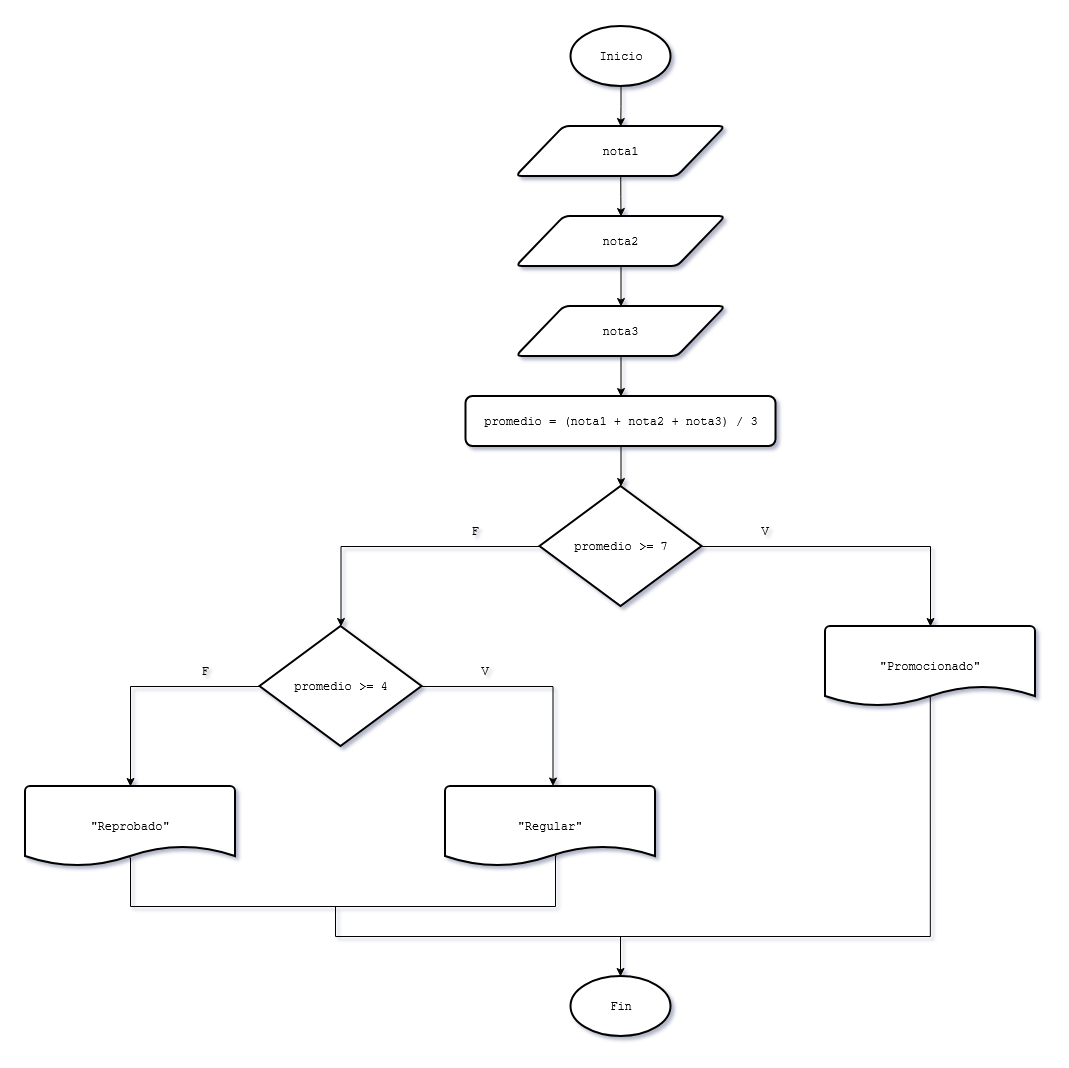

The diagram above was exported from draw.io. Its source (the exported page's mxGraphModel, read from the mxfile embedded in the PNG):
<mxGraphModel dx="2215" dy="625" grid="1" gridSize="10" guides="1" tooltips="1" connect="1" arrows="1" fold="1" page="1" pageScale="1" pageWidth="827" pageHeight="1169" math="0" shadow="0">
  <root>
    <mxCell id="pXm7J7mpjSl5JJO6K1sS-0" />
    <mxCell id="pXm7J7mpjSl5JJO6K1sS-1" parent="pXm7J7mpjSl5JJO6K1sS-0" />
    <mxCell id="pXm7J7mpjSl5JJO6K1sS-2" edge="1" parent="pXm7J7mpjSl5JJO6K1sS-1" source="pXm7J7mpjSl5JJO6K1sS-3" style="edgeStyle=orthogonalEdgeStyle;rounded=0;orthogonalLoop=1;jettySize=auto;html=1;exitX=0.5;exitY=1;exitDx=0;exitDy=0;exitPerimeter=0;entryX=0.5;entryY=0;entryDx=0;entryDy=0;" target="pXm7J7mpjSl5JJO6K1sS-15">
      <mxGeometry relative="1" as="geometry" />
    </mxCell>
    <mxCell id="pXm7J7mpjSl5JJO6K1sS-3" parent="pXm7J7mpjSl5JJO6K1sS-1" style="strokeWidth=2;html=1;shape=mxgraph.flowchart.start_1;whiteSpace=wrap;" value="&lt;font face=&quot;Courier New&quot;&gt;Inicio&lt;/font&gt;" vertex="1">
      <mxGeometry height="60" width="100" x="305.5" y="100" as="geometry" />
    </mxCell>
    <mxCell id="pXm7J7mpjSl5JJO6K1sS-4" parent="pXm7J7mpjSl5JJO6K1sS-1" style="strokeWidth=2;html=1;shape=mxgraph.flowchart.start_1;whiteSpace=wrap;" value="&lt;font face=&quot;Courier New&quot;&gt;Fin&lt;/font&gt;" vertex="1">
      <mxGeometry height="60" width="100" x="305.5" y="1050" as="geometry" />
    </mxCell>
    <mxCell id="pXm7J7mpjSl5JJO6K1sS-6" parent="pXm7J7mpjSl5JJO6K1sS-1" style="strokeWidth=2;html=1;shape=mxgraph.flowchart.document2;whiteSpace=wrap;size=0.25;" value="&lt;font face=&quot;Courier New&quot;&gt;&quot;Regular&quot;&lt;/font&gt;" vertex="1">
      <mxGeometry height="80" width="210" x="180" y="860" as="geometry" />
    </mxCell>
    <mxCell id="pXm7J7mpjSl5JJO6K1sS-7" edge="1" parent="pXm7J7mpjSl5JJO6K1sS-1" source="pXm7J7mpjSl5JJO6K1sS-9" style="edgeStyle=orthogonalEdgeStyle;rounded=0;orthogonalLoop=1;jettySize=auto;html=1;exitX=1;exitY=0.5;exitDx=0;exitDy=0;entryX=0.512;entryY=-0.006;entryDx=0;entryDy=0;entryPerimeter=0;exitPerimeter=0;" target="pXm7J7mpjSl5JJO6K1sS-6">
      <mxGeometry relative="1" as="geometry">
        <mxPoint x="144" y="1040" as="sourcePoint" />
      </mxGeometry>
    </mxCell>
    <mxCell id="pXm7J7mpjSl5JJO6K1sS-8" edge="1" parent="pXm7J7mpjSl5JJO6K1sS-1" source="pXm7J7mpjSl5JJO6K1sS-9" style="edgeStyle=orthogonalEdgeStyle;rounded=0;orthogonalLoop=1;jettySize=auto;html=1;exitX=0;exitY=0.5;exitDx=0;exitDy=0;exitPerimeter=0;" target="pXm7J7mpjSl5JJO6K1sS-16">
      <mxGeometry relative="1" as="geometry" />
    </mxCell>
    <mxCell id="pXm7J7mpjSl5JJO6K1sS-9" parent="pXm7J7mpjSl5JJO6K1sS-1" style="strokeWidth=2;html=1;shape=mxgraph.flowchart.decision;whiteSpace=wrap;" value="&lt;font face=&quot;Courier New&quot;&gt;promedio &amp;gt;= 4&lt;/font&gt;" vertex="1">
      <mxGeometry height="120" width="162" x="-5.5" y="700" as="geometry" />
    </mxCell>
    <mxCell id="pXm7J7mpjSl5JJO6K1sS-11" parent="pXm7J7mpjSl5JJO6K1sS-1" style="text;html=1;whiteSpace=wrap;strokeColor=none;fillColor=none;align=center;verticalAlign=middle;rounded=0;" value="&lt;font face=&quot;Courier New&quot;&gt;V&lt;/font&gt;" vertex="1">
      <mxGeometry height="30" width="60" x="190" y="730" as="geometry" />
    </mxCell>
    <mxCell id="pXm7J7mpjSl5JJO6K1sS-12" parent="pXm7J7mpjSl5JJO6K1sS-1" style="text;html=1;whiteSpace=wrap;strokeColor=none;fillColor=none;align=center;verticalAlign=middle;rounded=0;" value="&lt;font face=&quot;Courier New&quot;&gt;F&lt;/font&gt;" vertex="1">
      <mxGeometry height="30" width="60" x="-90" y="730" as="geometry" />
    </mxCell>
    <mxCell id="Fv8SABicrO87_kBJR-pL-2" edge="1" parent="pXm7J7mpjSl5JJO6K1sS-1" source="pXm7J7mpjSl5JJO6K1sS-15" style="edgeStyle=orthogonalEdgeStyle;rounded=0;orthogonalLoop=1;jettySize=auto;html=1;exitX=0.5;exitY=1;exitDx=0;exitDy=0;entryX=0.5;entryY=0;entryDx=0;entryDy=0;" target="Fv8SABicrO87_kBJR-pL-0">
      <mxGeometry relative="1" as="geometry" />
    </mxCell>
    <mxCell id="pXm7J7mpjSl5JJO6K1sS-15" parent="pXm7J7mpjSl5JJO6K1sS-1" style="shape=parallelogram;html=1;strokeWidth=2;perimeter=parallelogramPerimeter;whiteSpace=wrap;rounded=1;arcSize=12;size=0.23;" value="&lt;font face=&quot;Courier New&quot;&gt;nota1&lt;/font&gt;" vertex="1">
      <mxGeometry height="50" width="209.5" x="250.5" y="200" as="geometry" />
    </mxCell>
    <mxCell id="pXm7J7mpjSl5JJO6K1sS-16" parent="pXm7J7mpjSl5JJO6K1sS-1" style="strokeWidth=2;html=1;shape=mxgraph.flowchart.document2;whiteSpace=wrap;size=0.25;" value="&lt;font face=&quot;Courier New&quot;&gt;&quot;Reprobado&quot;&lt;/font&gt;" vertex="1">
      <mxGeometry height="80" width="210" x="-240" y="860" as="geometry" />
    </mxCell>
    <mxCell id="pXm7J7mpjSl5JJO6K1sS-17" edge="1" parent="pXm7J7mpjSl5JJO6K1sS-1" source="pXm7J7mpjSl5JJO6K1sS-16" style="endArrow=none;html=1;rounded=0;edgeStyle=orthogonalEdgeStyle;exitX=0.494;exitY=0.891;exitDx=0;exitDy=0;exitPerimeter=0;entryX=0.529;entryY=0.866;entryDx=0;entryDy=0;entryPerimeter=0;" target="pXm7J7mpjSl5JJO6K1sS-6" value="">
      <mxGeometry height="50" relative="1" width="50" as="geometry">
        <Array as="points">
          <mxPoint x="-135" y="931" />
          <mxPoint x="-135" y="980" />
          <mxPoint x="290" y="980" />
          <mxPoint x="290" y="929" />
        </Array>
        <mxPoint x="-130" y="980" as="sourcePoint" />
        <mxPoint x="80" y="980" as="targetPoint" />
      </mxGeometry>
    </mxCell>
    <mxCell id="Fv8SABicrO87_kBJR-pL-3" edge="1" parent="pXm7J7mpjSl5JJO6K1sS-1" source="Fv8SABicrO87_kBJR-pL-0" style="edgeStyle=orthogonalEdgeStyle;rounded=0;orthogonalLoop=1;jettySize=auto;html=1;exitX=0.5;exitY=1;exitDx=0;exitDy=0;entryX=0.5;entryY=0;entryDx=0;entryDy=0;" target="Fv8SABicrO87_kBJR-pL-1">
      <mxGeometry relative="1" as="geometry" />
    </mxCell>
    <mxCell id="Fv8SABicrO87_kBJR-pL-0" parent="pXm7J7mpjSl5JJO6K1sS-1" style="shape=parallelogram;html=1;strokeWidth=2;perimeter=parallelogramPerimeter;whiteSpace=wrap;rounded=1;arcSize=12;size=0.23;" value="&lt;font face=&quot;Courier New&quot;&gt;nota2&lt;/font&gt;" vertex="1">
      <mxGeometry height="50" width="209.5" x="250.75" y="290" as="geometry" />
    </mxCell>
    <mxCell id="Fv8SABicrO87_kBJR-pL-6" edge="1" parent="pXm7J7mpjSl5JJO6K1sS-1" source="Fv8SABicrO87_kBJR-pL-1" style="edgeStyle=orthogonalEdgeStyle;rounded=0;orthogonalLoop=1;jettySize=auto;html=1;exitX=0.5;exitY=1;exitDx=0;exitDy=0;entryX=0.5;entryY=0;entryDx=0;entryDy=0;" target="Fv8SABicrO87_kBJR-pL-5">
      <mxGeometry relative="1" as="geometry" />
    </mxCell>
    <mxCell id="Fv8SABicrO87_kBJR-pL-1" parent="pXm7J7mpjSl5JJO6K1sS-1" style="shape=parallelogram;html=1;strokeWidth=2;perimeter=parallelogramPerimeter;whiteSpace=wrap;rounded=1;arcSize=12;size=0.23;" value="&lt;font face=&quot;Courier New&quot;&gt;nota3&lt;/font&gt;" vertex="1">
      <mxGeometry height="50" width="209.5" x="250.75" y="380" as="geometry" />
    </mxCell>
    <mxCell id="Fv8SABicrO87_kBJR-pL-4" parent="pXm7J7mpjSl5JJO6K1sS-1" style="strokeWidth=2;html=1;shape=mxgraph.flowchart.decision;whiteSpace=wrap;" value="&lt;font face=&quot;Courier New&quot;&gt;promedio &amp;gt;= 7&lt;/font&gt;" vertex="1">
      <mxGeometry height="120" width="162" x="274.5" y="560" as="geometry" />
    </mxCell>
    <mxCell id="Fv8SABicrO87_kBJR-pL-5" parent="pXm7J7mpjSl5JJO6K1sS-1" style="rounded=1;whiteSpace=wrap;html=1;absoluteArcSize=1;arcSize=14;strokeWidth=2;" value="&lt;font face=&quot;Courier New&quot;&gt;promedio = (nota1 + nota2 + nota3) / 3&lt;/font&gt;" vertex="1">
      <mxGeometry height="50" width="310" x="200.5" y="470" as="geometry" />
    </mxCell>
    <mxCell id="Fv8SABicrO87_kBJR-pL-7" edge="1" parent="pXm7J7mpjSl5JJO6K1sS-1" source="Fv8SABicrO87_kBJR-pL-5" style="edgeStyle=orthogonalEdgeStyle;rounded=0;orthogonalLoop=1;jettySize=auto;html=1;exitX=0.5;exitY=1;exitDx=0;exitDy=0;entryX=0.5;entryY=0;entryDx=0;entryDy=0;entryPerimeter=0;" target="Fv8SABicrO87_kBJR-pL-4">
      <mxGeometry relative="1" as="geometry" />
    </mxCell>
    <mxCell id="Fv8SABicrO87_kBJR-pL-13" edge="1" parent="pXm7J7mpjSl5JJO6K1sS-1" source="Fv8SABicrO87_kBJR-pL-8" style="edgeStyle=orthogonalEdgeStyle;rounded=0;orthogonalLoop=1;jettySize=auto;html=1;exitX=0.499;exitY=0.88;exitDx=0;exitDy=0;exitPerimeter=0;" target="pXm7J7mpjSl5JJO6K1sS-4">
      <mxGeometry relative="1" as="geometry">
        <Array as="points">
          <mxPoint x="665" y="1010" />
          <mxPoint x="355" y="1010" />
        </Array>
      </mxGeometry>
    </mxCell>
    <mxCell id="Fv8SABicrO87_kBJR-pL-8" parent="pXm7J7mpjSl5JJO6K1sS-1" style="strokeWidth=2;html=1;shape=mxgraph.flowchart.document2;whiteSpace=wrap;size=0.25;" value="&lt;font face=&quot;Courier New&quot;&gt;&quot;Promocionado&quot;&lt;/font&gt;" vertex="1">
      <mxGeometry height="80" width="210" x="560" y="700" as="geometry" />
    </mxCell>
    <mxCell id="Fv8SABicrO87_kBJR-pL-9" edge="1" parent="pXm7J7mpjSl5JJO6K1sS-1" source="Fv8SABicrO87_kBJR-pL-4" style="edgeStyle=orthogonalEdgeStyle;rounded=0;orthogonalLoop=1;jettySize=auto;html=1;exitX=1;exitY=0.5;exitDx=0;exitDy=0;entryX=0.5;entryY=0;entryDx=0;entryDy=0;entryPerimeter=0;exitPerimeter=0;" target="Fv8SABicrO87_kBJR-pL-8">
      <mxGeometry relative="1" as="geometry">
        <mxPoint x="436.5" y="620" as="sourcePoint" />
      </mxGeometry>
    </mxCell>
    <mxCell id="Fv8SABicrO87_kBJR-pL-10" parent="pXm7J7mpjSl5JJO6K1sS-1" style="text;html=1;whiteSpace=wrap;strokeColor=none;fillColor=none;align=center;verticalAlign=middle;rounded=0;" value="&lt;font face=&quot;Courier New&quot;&gt;V&lt;/font&gt;" vertex="1">
      <mxGeometry height="30" width="60" x="469.5" y="590" as="geometry" />
    </mxCell>
    <mxCell id="Fv8SABicrO87_kBJR-pL-11" edge="1" parent="pXm7J7mpjSl5JJO6K1sS-1" source="Fv8SABicrO87_kBJR-pL-4" style="edgeStyle=orthogonalEdgeStyle;rounded=0;orthogonalLoop=1;jettySize=auto;html=1;exitX=0;exitY=0.5;exitDx=0;exitDy=0;exitPerimeter=0;entryX=0.5;entryY=0;entryDx=0;entryDy=0;entryPerimeter=0;" target="pXm7J7mpjSl5JJO6K1sS-9">
      <mxGeometry relative="1" as="geometry" />
    </mxCell>
    <mxCell id="Fv8SABicrO87_kBJR-pL-12" parent="pXm7J7mpjSl5JJO6K1sS-1" style="text;html=1;whiteSpace=wrap;strokeColor=none;fillColor=none;align=center;verticalAlign=middle;rounded=0;" value="&lt;font face=&quot;Courier New&quot;&gt;F&lt;/font&gt;" vertex="1">
      <mxGeometry height="30" width="60" x="180" y="590" as="geometry" />
    </mxCell>
    <mxCell id="Fv8SABicrO87_kBJR-pL-15" edge="1" parent="pXm7J7mpjSl5JJO6K1sS-1" style="endArrow=none;html=1;rounded=0;edgeStyle=orthogonalEdgeStyle;" value="">
      <mxGeometry height="50" relative="1" width="50" as="geometry">
        <mxPoint x="360" y="1010" as="sourcePoint" />
        <mxPoint x="70" y="980" as="targetPoint" />
      </mxGeometry>
    </mxCell>
  </root>
</mxGraphModel>